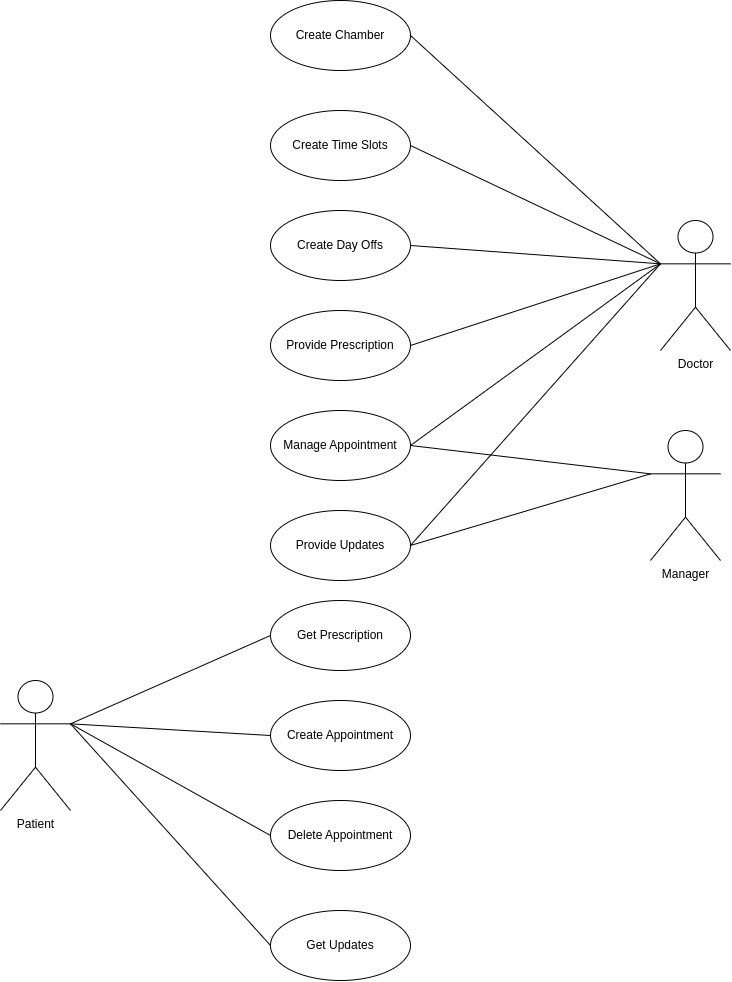

The diagram above was exported from draw.io. Its source (the exported page's mxGraphModel, read from the mxfile embedded in the PNG):
<mxGraphModel dx="3022" dy="531" grid="1" gridSize="10" guides="1" tooltips="1" connect="1" arrows="1" fold="1" page="1" pageScale="1" pageWidth="850" pageHeight="1100" math="0" shadow="0">
  <root>
    <mxCell id="0" />
    <mxCell id="1" parent="0" />
    <mxCell id="Xk6EhZ9ayPyp9VTDt_-0-157" value="Patient" style="shape=umlActor;verticalLabelPosition=bottom;verticalAlign=top;html=1;" vertex="1" parent="1">
      <mxGeometry x="60" y="1840" width="70" height="130" as="geometry" />
    </mxCell>
    <mxCell id="Xk6EhZ9ayPyp9VTDt_-0-158" value="Doctor" style="shape=umlActor;verticalLabelPosition=bottom;verticalAlign=top;html=1;" vertex="1" parent="1">
      <mxGeometry x="720" y="1380" width="70" height="130" as="geometry" />
    </mxCell>
    <mxCell id="Xk6EhZ9ayPyp9VTDt_-0-159" value="Manager" style="shape=umlActor;verticalLabelPosition=bottom;verticalAlign=top;html=1;" vertex="1" parent="1">
      <mxGeometry x="710" y="1590" width="70" height="130" as="geometry" />
    </mxCell>
    <mxCell id="Xk6EhZ9ayPyp9VTDt_-0-160" value="Create Chamber" style="ellipse;whiteSpace=wrap;html=1;" vertex="1" parent="1">
      <mxGeometry x="330" y="1160" width="140" height="70" as="geometry" />
    </mxCell>
    <mxCell id="Xk6EhZ9ayPyp9VTDt_-0-161" value="Create Time Slots" style="ellipse;whiteSpace=wrap;html=1;" vertex="1" parent="1">
      <mxGeometry x="330" y="1270" width="140" height="70" as="geometry" />
    </mxCell>
    <mxCell id="Xk6EhZ9ayPyp9VTDt_-0-162" value="Create Day Offs" style="ellipse;whiteSpace=wrap;html=1;" vertex="1" parent="1">
      <mxGeometry x="330" y="1370" width="140" height="70" as="geometry" />
    </mxCell>
    <mxCell id="Xk6EhZ9ayPyp9VTDt_-0-163" value="Provide Prescription" style="ellipse;whiteSpace=wrap;html=1;" vertex="1" parent="1">
      <mxGeometry x="330" y="1470" width="140" height="70" as="geometry" />
    </mxCell>
    <mxCell id="Xk6EhZ9ayPyp9VTDt_-0-164" value="Manage Appointment" style="ellipse;whiteSpace=wrap;html=1;" vertex="1" parent="1">
      <mxGeometry x="330" y="1570" width="140" height="70" as="geometry" />
    </mxCell>
    <mxCell id="Xk6EhZ9ayPyp9VTDt_-0-165" value="Create Appointment" style="ellipse;whiteSpace=wrap;html=1;" vertex="1" parent="1">
      <mxGeometry x="330" y="1860" width="140" height="70" as="geometry" />
    </mxCell>
    <mxCell id="Xk6EhZ9ayPyp9VTDt_-0-166" value="Delete Appointment" style="ellipse;whiteSpace=wrap;html=1;" vertex="1" parent="1">
      <mxGeometry x="330" y="1960" width="140" height="70" as="geometry" />
    </mxCell>
    <mxCell id="Xk6EhZ9ayPyp9VTDt_-0-167" value="Get Updates" style="ellipse;whiteSpace=wrap;html=1;" vertex="1" parent="1">
      <mxGeometry x="330" y="2070" width="140" height="70" as="geometry" />
    </mxCell>
    <mxCell id="Xk6EhZ9ayPyp9VTDt_-0-168" value="Get Prescription" style="ellipse;whiteSpace=wrap;html=1;" vertex="1" parent="1">
      <mxGeometry x="330" y="1760" width="140" height="70" as="geometry" />
    </mxCell>
    <mxCell id="Xk6EhZ9ayPyp9VTDt_-0-172" value="" style="endArrow=none;html=1;rounded=0;entryX=1;entryY=0.3333333333333333;entryDx=0;entryDy=0;entryPerimeter=0;exitX=0;exitY=0.5;exitDx=0;exitDy=0;" edge="1" parent="1" source="Xk6EhZ9ayPyp9VTDt_-0-165" target="Xk6EhZ9ayPyp9VTDt_-0-157">
      <mxGeometry width="50" height="50" relative="1" as="geometry">
        <mxPoint x="520" y="1800" as="sourcePoint" />
        <mxPoint x="570" y="1750" as="targetPoint" />
      </mxGeometry>
    </mxCell>
    <mxCell id="Xk6EhZ9ayPyp9VTDt_-0-173" value="" style="endArrow=none;html=1;rounded=0;entryX=1;entryY=0.3333333333333333;entryDx=0;entryDy=0;entryPerimeter=0;exitX=0;exitY=0.5;exitDx=0;exitDy=0;" edge="1" parent="1" source="Xk6EhZ9ayPyp9VTDt_-0-166" target="Xk6EhZ9ayPyp9VTDt_-0-157">
      <mxGeometry width="50" height="50" relative="1" as="geometry">
        <mxPoint x="340" y="1895" as="sourcePoint" />
        <mxPoint x="160" y="1793" as="targetPoint" />
      </mxGeometry>
    </mxCell>
    <mxCell id="Xk6EhZ9ayPyp9VTDt_-0-174" value="" style="endArrow=none;html=1;rounded=0;entryX=1;entryY=0.3333333333333333;entryDx=0;entryDy=0;entryPerimeter=0;exitX=0;exitY=0.5;exitDx=0;exitDy=0;" edge="1" parent="1" source="Xk6EhZ9ayPyp9VTDt_-0-167" target="Xk6EhZ9ayPyp9VTDt_-0-157">
      <mxGeometry width="50" height="50" relative="1" as="geometry">
        <mxPoint x="350" y="1905" as="sourcePoint" />
        <mxPoint x="170" y="1803" as="targetPoint" />
      </mxGeometry>
    </mxCell>
    <mxCell id="Xk6EhZ9ayPyp9VTDt_-0-176" value="" style="endArrow=none;html=1;rounded=0;entryX=1;entryY=0.5;entryDx=0;entryDy=0;exitX=0;exitY=0.3333333333333333;exitDx=0;exitDy=0;exitPerimeter=0;" edge="1" parent="1" source="Xk6EhZ9ayPyp9VTDt_-0-159" target="Xk6EhZ9ayPyp9VTDt_-0-184">
      <mxGeometry width="50" height="50" relative="1" as="geometry">
        <mxPoint x="340" y="1805" as="sourcePoint" />
        <mxPoint x="170" y="1913" as="targetPoint" />
      </mxGeometry>
    </mxCell>
    <mxCell id="Xk6EhZ9ayPyp9VTDt_-0-177" value="" style="endArrow=none;html=1;rounded=0;entryX=0;entryY=0.3333333333333333;entryDx=0;entryDy=0;exitX=1;exitY=0.5;exitDx=0;exitDy=0;entryPerimeter=0;" edge="1" parent="1" source="Xk6EhZ9ayPyp9VTDt_-0-164" target="Xk6EhZ9ayPyp9VTDt_-0-159">
      <mxGeometry width="50" height="50" relative="1" as="geometry">
        <mxPoint x="680" y="1693" as="sourcePoint" />
        <mxPoint x="480" y="1705" as="targetPoint" />
      </mxGeometry>
    </mxCell>
    <mxCell id="Xk6EhZ9ayPyp9VTDt_-0-178" value="" style="endArrow=none;html=1;rounded=0;entryX=0;entryY=0.3333333333333333;entryDx=0;entryDy=0;exitX=1;exitY=0.5;exitDx=0;exitDy=0;entryPerimeter=0;" edge="1" parent="1" source="Xk6EhZ9ayPyp9VTDt_-0-160" target="Xk6EhZ9ayPyp9VTDt_-0-158">
      <mxGeometry width="50" height="50" relative="1" as="geometry">
        <mxPoint x="480" y="1615" as="sourcePoint" />
        <mxPoint x="730" y="1643" as="targetPoint" />
      </mxGeometry>
    </mxCell>
    <mxCell id="Xk6EhZ9ayPyp9VTDt_-0-179" value="" style="endArrow=none;html=1;rounded=0;exitX=1;exitY=0.5;exitDx=0;exitDy=0;entryX=0;entryY=0.3333333333333333;entryDx=0;entryDy=0;entryPerimeter=0;" edge="1" parent="1" source="Xk6EhZ9ayPyp9VTDt_-0-161" target="Xk6EhZ9ayPyp9VTDt_-0-158">
      <mxGeometry width="50" height="50" relative="1" as="geometry">
        <mxPoint x="480" y="1205" as="sourcePoint" />
        <mxPoint x="720" y="1420" as="targetPoint" />
      </mxGeometry>
    </mxCell>
    <mxCell id="Xk6EhZ9ayPyp9VTDt_-0-180" value="" style="endArrow=none;html=1;rounded=0;exitX=1;exitY=0.5;exitDx=0;exitDy=0;entryX=0;entryY=0.3333333333333333;entryDx=0;entryDy=0;entryPerimeter=0;" edge="1" parent="1" source="Xk6EhZ9ayPyp9VTDt_-0-162" target="Xk6EhZ9ayPyp9VTDt_-0-158">
      <mxGeometry width="50" height="50" relative="1" as="geometry">
        <mxPoint x="480" y="1315" as="sourcePoint" />
        <mxPoint x="720" y="1420" as="targetPoint" />
      </mxGeometry>
    </mxCell>
    <mxCell id="Xk6EhZ9ayPyp9VTDt_-0-181" value="" style="endArrow=none;html=1;rounded=0;exitX=1;exitY=0.5;exitDx=0;exitDy=0;entryX=0;entryY=0.3333333333333333;entryDx=0;entryDy=0;entryPerimeter=0;" edge="1" parent="1" source="Xk6EhZ9ayPyp9VTDt_-0-163" target="Xk6EhZ9ayPyp9VTDt_-0-158">
      <mxGeometry width="50" height="50" relative="1" as="geometry">
        <mxPoint x="480" y="1415" as="sourcePoint" />
        <mxPoint x="700" y="1430" as="targetPoint" />
      </mxGeometry>
    </mxCell>
    <mxCell id="Xk6EhZ9ayPyp9VTDt_-0-182" value="" style="endArrow=none;html=1;rounded=0;exitX=1;exitY=0.5;exitDx=0;exitDy=0;entryX=0;entryY=0.3333333333333333;entryDx=0;entryDy=0;entryPerimeter=0;" edge="1" parent="1" source="Xk6EhZ9ayPyp9VTDt_-0-164" target="Xk6EhZ9ayPyp9VTDt_-0-158">
      <mxGeometry width="50" height="50" relative="1" as="geometry">
        <mxPoint x="480" y="1515" as="sourcePoint" />
        <mxPoint x="720" y="1420" as="targetPoint" />
      </mxGeometry>
    </mxCell>
    <mxCell id="Xk6EhZ9ayPyp9VTDt_-0-183" value="" style="endArrow=none;html=1;rounded=0;exitX=1;exitY=0.5;exitDx=0;exitDy=0;entryX=0;entryY=0.3333333333333333;entryDx=0;entryDy=0;entryPerimeter=0;" edge="1" parent="1" source="Xk6EhZ9ayPyp9VTDt_-0-184" target="Xk6EhZ9ayPyp9VTDt_-0-158">
      <mxGeometry width="50" height="50" relative="1" as="geometry">
        <mxPoint x="480" y="1615" as="sourcePoint" />
        <mxPoint x="690" y="1490" as="targetPoint" />
      </mxGeometry>
    </mxCell>
    <mxCell id="Xk6EhZ9ayPyp9VTDt_-0-184" value="Provide Updates" style="ellipse;whiteSpace=wrap;html=1;" vertex="1" parent="1">
      <mxGeometry x="330" y="1670" width="140" height="70" as="geometry" />
    </mxCell>
    <mxCell id="Xk6EhZ9ayPyp9VTDt_-0-185" value="" style="endArrow=none;html=1;rounded=0;exitX=0;exitY=0.5;exitDx=0;exitDy=0;entryX=1;entryY=0.3333333333333333;entryDx=0;entryDy=0;entryPerimeter=0;" edge="1" parent="1" source="Xk6EhZ9ayPyp9VTDt_-0-168" target="Xk6EhZ9ayPyp9VTDt_-0-157">
      <mxGeometry width="50" height="50" relative="1" as="geometry">
        <mxPoint x="329.9999999999998" y="1698" as="sourcePoint" />
        <mxPoint x="120" y="1860" as="targetPoint" />
      </mxGeometry>
    </mxCell>
  </root>
</mxGraphModel>